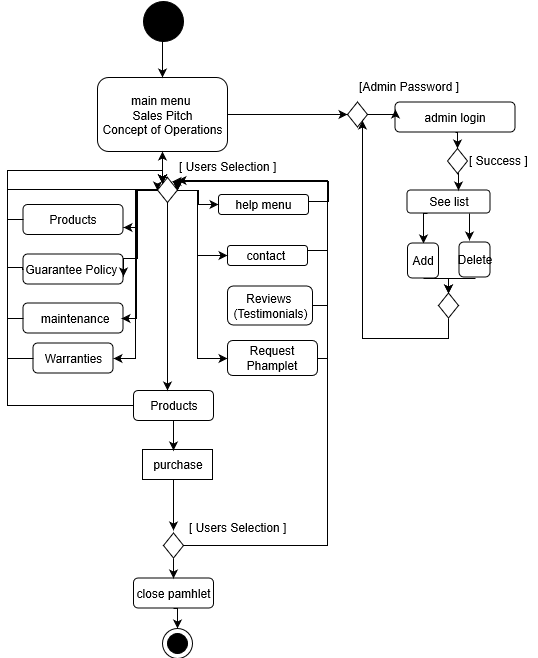

The diagram above was exported from draw.io. Its source (the exported page's mxGraphModel, read from the mxfile embedded in the PNG):
<mxGraphModel grid="1" shadow="0" math="0" pageHeight="1100" pageWidth="850" pageScale="1" page="1" fold="1" arrows="1" connect="1" tooltips="1" guides="1" gridSize="10" dy="815" dx="1095">
  <root>
    <mxCell id="0" />
    <mxCell id="1" parent="0" />
    <mxCell id="biiDCwzfy7UuCBSSAxUl-15" parent="1" target="xDFh9PjWCIjJ2Q53S59D-58" source="xDFh9PjWCIjJ2Q53S59D-2" edge="1" style="edgeStyle=orthogonalEdgeStyle;rounded=0;orthogonalLoop=1;jettySize=auto;html=1;exitX=0.5;exitY=1;exitDx=0;exitDy=0;entryX=0.5;entryY=0;entryDx=0;entryDy=0;">
      <mxGeometry as="geometry" relative="1" />
    </mxCell>
    <mxCell id="xDFh9PjWCIjJ2Q53S59D-2" value="" parent="1" style="ellipse;whiteSpace=wrap;html=1;aspect=fixed;gradientColor=none;fillColor=#000000;" vertex="1">
      <mxGeometry as="geometry" height="40" width="40" y="90.5" x="466" />
    </mxCell>
    <mxCell id="biiDCwzfy7UuCBSSAxUl-9" parent="1" target="xDFh9PjWCIjJ2Q53S59D-50" source="xDFh9PjWCIjJ2Q53S59D-4" edge="1" style="edgeStyle=orthogonalEdgeStyle;rounded=0;orthogonalLoop=1;jettySize=auto;html=1;exitX=0.5;exitY=1;exitDx=0;exitDy=0;entryX=0.5;entryY=0;entryDx=0;entryDy=0;">
      <mxGeometry as="geometry" relative="1" />
    </mxCell>
    <mxCell id="xDFh9PjWCIjJ2Q53S59D-4" value="admin login" parent="1" style="rounded=1;whiteSpace=wrap;html=1;fillColor=none;gradientColor=none;" vertex="1">
      <mxGeometry as="geometry" height="30" width="120" y="191.5" x="717.5" />
    </mxCell>
    <mxCell id="biiDCwzfy7UuCBSSAxUl-13" parent="1" target="xDFh9PjWCIjJ2Q53S59D-49" source="xDFh9PjWCIjJ2Q53S59D-6" edge="1" style="edgeStyle=orthogonalEdgeStyle;rounded=0;orthogonalLoop=1;jettySize=auto;html=1;exitX=0.25;exitY=1;exitDx=0;exitDy=0;entryX=0.5;entryY=0;entryDx=0;entryDy=0;">
      <mxGeometry as="geometry" relative="1" />
    </mxCell>
    <mxCell id="rR6PHY3KWBWoQ9DuDJ6W-20" parent="1" source="xDFh9PjWCIjJ2Q53S59D-6" edge="1" style="edgeStyle=orthogonalEdgeStyle;rounded=0;orthogonalLoop=1;jettySize=auto;html=1;exitX=0.75;exitY=1;exitDx=0;exitDy=0;">
      <mxGeometry as="geometry" relative="1">
        <mxPoint as="targetPoint" y="330" x="792" />
      </mxGeometry>
    </mxCell>
    <mxCell id="xDFh9PjWCIjJ2Q53S59D-6" value="See list" parent="1" style="rounded=1;whiteSpace=wrap;html=1;fillColor=none;gradientColor=none;" vertex="1">
      <mxGeometry as="geometry" height="23" width="83" y="279.5" x="729.5" />
    </mxCell>
    <mxCell id="biiDCwzfy7UuCBSSAxUl-32" parent="1" target="xDFh9PjWCIjJ2Q53S59D-4" source="xDFh9PjWCIjJ2Q53S59D-9" edge="1" style="edgeStyle=orthogonalEdgeStyle;rounded=0;orthogonalLoop=1;jettySize=auto;html=1;exitX=1;exitY=0.5;exitDx=0;exitDy=0;entryX=0;entryY=0.25;entryDx=0;entryDy=0;">
      <mxGeometry as="geometry" relative="1" />
    </mxCell>
    <mxCell id="xDFh9PjWCIjJ2Q53S59D-9" value="" parent="1" style="rhombus;whiteSpace=wrap;html=1;fillColor=none;gradientColor=none;" vertex="1">
      <mxGeometry as="geometry" height="25" width="20" y="191.5" x="670" />
    </mxCell>
    <mxCell id="xDFh9PjWCIjJ2Q53S59D-70" parent="1" target="xDFh9PjWCIjJ2Q53S59D-67" source="xDFh9PjWCIjJ2Q53S59D-49" edge="1" style="edgeStyle=orthogonalEdgeStyle;rounded=0;html=1;exitX=0.5;exitY=1;exitDx=0;exitDy=0;entryX=0.5;entryY=0;entryDx=0;entryDy=0;jettySize=auto;orthogonalLoop=1;">
      <mxGeometry as="geometry" relative="1" />
    </mxCell>
    <mxCell id="xDFh9PjWCIjJ2Q53S59D-49" value="&lt;span&gt;Add&lt;/span&gt;" parent="1" style="rounded=1;whiteSpace=wrap;html=1;" vertex="1">
      <mxGeometry as="geometry" height="35" width="31" y="332.5" x="730" />
    </mxCell>
    <mxCell id="biiDCwzfy7UuCBSSAxUl-11" parent="1" target="xDFh9PjWCIjJ2Q53S59D-6" source="xDFh9PjWCIjJ2Q53S59D-50" edge="1" style="edgeStyle=orthogonalEdgeStyle;rounded=0;orthogonalLoop=1;jettySize=auto;html=1;exitX=0.5;exitY=1;exitDx=0;exitDy=0;entryX=0.622;entryY=0.008;entryDx=0;entryDy=0;entryPerimeter=0;">
      <mxGeometry as="geometry" relative="1" />
    </mxCell>
    <mxCell id="xDFh9PjWCIjJ2Q53S59D-50" value="" parent="1" style="rhombus;whiteSpace=wrap;html=1;fillColor=none;gradientColor=none;" vertex="1">
      <mxGeometry as="geometry" height="25" width="20" y="238" x="770" />
    </mxCell>
    <mxCell id="xDFh9PjWCIjJ2Q53S59D-71" parent="1" target="xDFh9PjWCIjJ2Q53S59D-67" edge="1" style="edgeStyle=orthogonalEdgeStyle;rounded=0;html=1;exitX=0.5;exitY=1;exitDx=0;exitDy=0;entryX=0.5;entryY=0;entryDx=0;entryDy=0;jettySize=auto;orthogonalLoop=1;">
      <mxGeometry as="geometry" relative="1">
        <mxPoint as="sourcePoint" y="368" x="798" />
      </mxGeometry>
    </mxCell>
    <mxCell id="biiDCwzfy7UuCBSSAxUl-31" parent="1" target="xDFh9PjWCIjJ2Q53S59D-9" source="xDFh9PjWCIjJ2Q53S59D-58" edge="1" style="edgeStyle=orthogonalEdgeStyle;rounded=0;orthogonalLoop=1;jettySize=auto;html=1;exitX=1;exitY=0.5;exitDx=0;exitDy=0;entryX=0;entryY=0.5;entryDx=0;entryDy=0;">
      <mxGeometry as="geometry" relative="1" />
    </mxCell>
    <mxCell id="xDFh9PjWCIjJ2Q53S59D-58" value="main menu&amp;nbsp;&lt;br&gt;Sales Pitch&lt;br&gt;Concept of Operations&lt;br&gt;" parent="1" style="rounded=1;whiteSpace=wrap;html=1;fillColor=none;gradientColor=none;" vertex="1">
      <mxGeometry as="geometry" height="74" width="130" y="167" x="420" />
    </mxCell>
    <mxCell id="biiDCwzfy7UuCBSSAxUl-33" parent="1" target="xDFh9PjWCIjJ2Q53S59D-9" source="xDFh9PjWCIjJ2Q53S59D-67" edge="1" style="edgeStyle=orthogonalEdgeStyle;rounded=0;orthogonalLoop=1;jettySize=auto;html=1;exitX=0.5;exitY=1;exitDx=0;exitDy=0;entryX=1;entryY=1;entryDx=0;entryDy=0;">
      <mxGeometry as="geometry" relative="1" />
    </mxCell>
    <mxCell id="xDFh9PjWCIjJ2Q53S59D-67" value="" parent="1" style="rhombus;whiteSpace=wrap;html=1;fillColor=none;gradientColor=none;" vertex="1">
      <mxGeometry as="geometry" height="25" width="20" y="382.5" x="761" />
    </mxCell>
    <mxCell id="biiDCwzfy7UuCBSSAxUl-37" parent="1" target="xDFh9PjWCIjJ2Q53S59D-58" source="xDFh9PjWCIjJ2Q53S59D-76" edge="1" style="edgeStyle=orthogonalEdgeStyle;rounded=0;orthogonalLoop=1;jettySize=auto;html=1;exitX=0.5;exitY=0;exitDx=0;exitDy=0;entryX=0.5;entryY=1;entryDx=0;entryDy=0;">
      <mxGeometry as="geometry" relative="1" />
    </mxCell>
    <mxCell id="biiDCwzfy7UuCBSSAxUl-45" parent="1" target="xDFh9PjWCIjJ2Q53S59D-80" source="xDFh9PjWCIjJ2Q53S59D-76" edge="1" style="edgeStyle=orthogonalEdgeStyle;rounded=0;orthogonalLoop=1;jettySize=auto;html=1;exitX=1;exitY=0.5;exitDx=0;exitDy=0;entryX=0;entryY=0.5;entryDx=0;entryDy=0;">
      <mxGeometry as="geometry" relative="1" />
    </mxCell>
    <mxCell id="biiDCwzfy7UuCBSSAxUl-46" parent="1" target="xDFh9PjWCIjJ2Q53S59D-84" source="xDFh9PjWCIjJ2Q53S59D-76" edge="1" style="edgeStyle=orthogonalEdgeStyle;rounded=0;orthogonalLoop=1;jettySize=auto;html=1;exitX=1;exitY=0.5;exitDx=0;exitDy=0;entryX=0;entryY=0.5;entryDx=0;entryDy=0;">
      <mxGeometry as="geometry" relative="1">
        <Array as="points">
          <mxPoint y="280" x="520" />
          <mxPoint y="345" x="520" />
        </Array>
      </mxGeometry>
    </mxCell>
    <mxCell id="biiDCwzfy7UuCBSSAxUl-59" parent="1" target="biiDCwzfy7UuCBSSAxUl-43" source="xDFh9PjWCIjJ2Q53S59D-76" edge="1" style="edgeStyle=orthogonalEdgeStyle;rounded=0;orthogonalLoop=1;jettySize=auto;html=1;exitX=1;exitY=0.5;exitDx=0;exitDy=0;entryX=0;entryY=0.5;entryDx=0;entryDy=0;">
      <mxGeometry as="geometry" relative="1">
        <Array as="points">
          <mxPoint y="280" x="520" />
          <mxPoint y="448" x="520" />
        </Array>
      </mxGeometry>
    </mxCell>
    <mxCell id="biiDCwzfy7UuCBSSAxUl-60" parent="1" target="biiDCwzfy7UuCBSSAxUl-20" source="xDFh9PjWCIjJ2Q53S59D-76" edge="1" style="edgeStyle=orthogonalEdgeStyle;rounded=0;orthogonalLoop=1;jettySize=auto;html=1;exitX=0;exitY=0.5;exitDx=0;exitDy=0;entryX=1;entryY=0.75;entryDx=0;entryDy=0;">
      <mxGeometry as="geometry" relative="1">
        <Array as="points">
          <mxPoint y="280" x="460" />
          <mxPoint y="317" x="460" />
        </Array>
      </mxGeometry>
    </mxCell>
    <mxCell id="biiDCwzfy7UuCBSSAxUl-61" parent="1" target="biiDCwzfy7UuCBSSAxUl-35" source="xDFh9PjWCIjJ2Q53S59D-76" edge="1" style="edgeStyle=orthogonalEdgeStyle;rounded=0;orthogonalLoop=1;jettySize=auto;html=1;exitX=0;exitY=0.5;exitDx=0;exitDy=0;entryX=1;entryY=0.75;entryDx=0;entryDy=0;">
      <mxGeometry as="geometry" relative="1">
        <Array as="points">
          <mxPoint y="280" x="460" />
          <mxPoint y="348" x="460" />
        </Array>
      </mxGeometry>
    </mxCell>
    <mxCell id="biiDCwzfy7UuCBSSAxUl-62" parent="1" edge="1" style="edgeStyle=orthogonalEdgeStyle;rounded=0;orthogonalLoop=1;jettySize=auto;html=1;exitX=0;exitY=0.5;exitDx=0;exitDy=0;entryX=1;entryY=0.5;entryDx=0;entryDy=0;">
      <mxGeometry as="geometry" relative="1">
        <Array as="points">
          <mxPoint y="280" x="459" />
          <mxPoint y="408" x="459" />
        </Array>
        <mxPoint as="sourcePoint" y="279.33333333333337" x="479.3333333333335" />
        <mxPoint as="targetPoint" y="407.66666666666674" x="444.3333333333335" />
      </mxGeometry>
    </mxCell>
    <mxCell id="biiDCwzfy7UuCBSSAxUl-66" parent="1" source="xDFh9PjWCIjJ2Q53S59D-76" edge="1" style="edgeStyle=orthogonalEdgeStyle;rounded=0;orthogonalLoop=1;jettySize=auto;html=1;exitX=0.5;exitY=1;exitDx=0;exitDy=0;">
      <mxGeometry as="geometry" relative="1">
        <mxPoint as="targetPoint" y="480" x="490" />
      </mxGeometry>
    </mxCell>
    <mxCell id="rR6PHY3KWBWoQ9DuDJ6W-11" parent="1" target="bHE6CkYrp9xX7naPfB7B-2" source="xDFh9PjWCIjJ2Q53S59D-76" edge="1" style="edgeStyle=orthogonalEdgeStyle;rounded=0;orthogonalLoop=1;jettySize=auto;html=1;exitX=0;exitY=0.5;exitDx=0;exitDy=0;entryX=1;entryY=0.5;entryDx=0;entryDy=0;">
      <mxGeometry as="geometry" relative="1" />
    </mxCell>
    <mxCell id="xDFh9PjWCIjJ2Q53S59D-76" value="" parent="1" style="rhombus;whiteSpace=wrap;html=1;fillColor=none;gradientColor=none;" vertex="1">
      <mxGeometry as="geometry" height="25" width="20" y="267" x="480" />
    </mxCell>
    <mxCell id="biiDCwzfy7UuCBSSAxUl-49" parent="1" edge="1" style="edgeStyle=orthogonalEdgeStyle;rounded=0;orthogonalLoop=1;jettySize=auto;html=1;exitX=1;exitY=0.5;exitDx=0;exitDy=0;entryX=1;entryY=0;entryDx=0;entryDy=0;">
      <mxGeometry as="geometry" relative="1">
        <Array as="points">
          <mxPoint y="291" x="651" />
          <mxPoint y="271" x="651" />
        </Array>
        <mxPoint as="sourcePoint" y="291.33333333333337" x="631.1666666666667" />
        <mxPoint as="targetPoint" y="270.5" x="495.3333333333335" />
      </mxGeometry>
    </mxCell>
    <mxCell id="xDFh9PjWCIjJ2Q53S59D-80" value="help menu" parent="1" style="rounded=1;whiteSpace=wrap;html=1;fillColor=none;gradientColor=none;" vertex="1">
      <mxGeometry as="geometry" height="20" width="90" y="284" x="541" />
    </mxCell>
    <mxCell id="biiDCwzfy7UuCBSSAxUl-50" parent="1" target="xDFh9PjWCIjJ2Q53S59D-76" source="xDFh9PjWCIjJ2Q53S59D-84" edge="1" style="edgeStyle=orthogonalEdgeStyle;rounded=0;orthogonalLoop=1;jettySize=auto;html=1;exitX=1;exitY=0.25;exitDx=0;exitDy=0;entryX=1;entryY=0.5;entryDx=0;entryDy=0;">
      <mxGeometry as="geometry" relative="1">
        <Array as="points">
          <mxPoint y="340" x="650" />
          <mxPoint y="270" x="650" />
          <mxPoint y="270" x="500" />
        </Array>
      </mxGeometry>
    </mxCell>
    <mxCell id="xDFh9PjWCIjJ2Q53S59D-84" value="contact&amp;nbsp;" parent="1" style="rounded=1;whiteSpace=wrap;html=1;fillColor=none;gradientColor=none;" vertex="1">
      <mxGeometry as="geometry" height="20" width="80" y="335" x="550" />
    </mxCell>
    <mxCell id="rR6PHY3KWBWoQ9DuDJ6W-13" parent="1" source="biiDCwzfy7UuCBSSAxUl-43" edge="1" style="edgeStyle=orthogonalEdgeStyle;rounded=0;orthogonalLoop=1;jettySize=auto;html=1;exitX=1;exitY=0.5;exitDx=0;exitDy=0;">
      <mxGeometry as="geometry" relative="1">
        <mxPoint as="targetPoint" y="280" x="500" />
        <Array as="points">
          <mxPoint y="448" x="650" />
          <mxPoint y="270" x="650" />
          <mxPoint y="270" x="500" />
        </Array>
      </mxGeometry>
    </mxCell>
    <mxCell id="biiDCwzfy7UuCBSSAxUl-43" value="Request Phamplet&lt;br&gt;" parent="1" style="rounded=1;whiteSpace=wrap;html=1;fillColor=none;gradientColor=none;" vertex="1">
      <mxGeometry as="geometry" height="35" width="90" y="430" x="550" />
    </mxCell>
    <mxCell id="biiDCwzfy7UuCBSSAxUl-65" parent="1" target="xDFh9PjWCIjJ2Q53S59D-76" source="xDFh9PjWCIjJ2Q53S59D-110" edge="1" style="edgeStyle=orthogonalEdgeStyle;rounded=0;orthogonalLoop=1;jettySize=auto;html=1;exitX=0;exitY=0.5;exitDx=0;exitDy=0;entryX=0;entryY=0;entryDx=0;entryDy=0;">
      <mxGeometry as="geometry" relative="1">
        <Array as="points">
          <mxPoint y="408" x="330" />
          <mxPoint y="260" x="330" />
          <mxPoint y="260" x="485" />
        </Array>
      </mxGeometry>
    </mxCell>
    <mxCell id="xDFh9PjWCIjJ2Q53S59D-110" value="&amp;nbsp;maintenance" parent="1" style="rounded=1;whiteSpace=wrap;html=1;fillColor=none;gradientColor=none;" vertex="1">
      <mxGeometry as="geometry" height="30" width="100" y="392.5" x="345.5" />
    </mxCell>
    <mxCell id="biiDCwzfy7UuCBSSAxUl-58" parent="1" target="xDFh9PjWCIjJ2Q53S59D-76" source="xDFh9PjWCIjJ2Q53S59D-111" edge="1" style="edgeStyle=orthogonalEdgeStyle;rounded=0;orthogonalLoop=1;jettySize=auto;html=1;exitX=1;exitY=0.5;exitDx=0;exitDy=0;entryX=1;entryY=0.5;entryDx=0;entryDy=0;">
      <mxGeometry as="geometry" relative="1">
        <Array as="points">
          <mxPoint y="395" x="650" />
          <mxPoint y="270" x="650" />
          <mxPoint y="270" x="500" />
        </Array>
      </mxGeometry>
    </mxCell>
    <mxCell id="xDFh9PjWCIjJ2Q53S59D-111" value="Reviews&amp;nbsp;&lt;br&gt;(Testimonials)&lt;br&gt;" parent="1" style="rounded=1;whiteSpace=wrap;html=1;fillColor=none;gradientColor=none;" vertex="1">
      <mxGeometry as="geometry" height="39" width="85" y="375.5" x="550" />
    </mxCell>
    <mxCell id="ouA7tepYuMFBT7rRTNJO-3" parent="1" source="xDFh9PjWCIjJ2Q53S59D-113" edge="1" style="edgeStyle=orthogonalEdgeStyle;rounded=0;orthogonalLoop=1;jettySize=auto;html=1;exitX=0.5;exitY=1;exitDx=0;exitDy=0;">
      <mxGeometry as="geometry" relative="1">
        <mxPoint as="targetPoint" y="540" x="496" />
      </mxGeometry>
    </mxCell>
    <mxCell id="ouA7tepYuMFBT7rRTNJO-8" parent="1" target="xDFh9PjWCIjJ2Q53S59D-76" source="xDFh9PjWCIjJ2Q53S59D-113" edge="1" style="edgeStyle=orthogonalEdgeStyle;rounded=0;orthogonalLoop=1;jettySize=auto;html=1;exitX=0;exitY=0.5;exitDx=0;exitDy=0;entryX=0;entryY=0;entryDx=0;entryDy=0;">
      <mxGeometry as="geometry" relative="1">
        <Array as="points">
          <mxPoint y="495" x="330" />
          <mxPoint y="260" x="330" />
          <mxPoint y="260" x="485" />
        </Array>
      </mxGeometry>
    </mxCell>
    <mxCell id="xDFh9PjWCIjJ2Q53S59D-113" value="Products&lt;br&gt;" parent="1" style="rounded=1;whiteSpace=wrap;html=1;fillColor=none;gradientColor=none;" vertex="1">
      <mxGeometry as="geometry" height="30" width="80" y="480" x="456" />
    </mxCell>
    <mxCell id="ouA7tepYuMFBT7rRTNJO-5" parent="1" source="xDFh9PjWCIjJ2Q53S59D-114" edge="1" style="edgeStyle=orthogonalEdgeStyle;rounded=0;orthogonalLoop=1;jettySize=auto;html=1;exitX=0.5;exitY=1;exitDx=0;exitDy=0;entryX=0.5;entryY=0;entryDx=0;entryDy=0;">
      <mxGeometry as="geometry" relative="1">
        <Array as="points">
          <mxPoint y="569" x="496" />
        </Array>
        <mxPoint as="targetPoint" y="620" x="496" />
      </mxGeometry>
    </mxCell>
    <mxCell id="xDFh9PjWCIjJ2Q53S59D-114" value="purchase" parent="1" style="rounded=0;whiteSpace=wrap;html=1;fillColor=none;gradientColor=none;" vertex="1">
      <mxGeometry as="geometry" height="30" width="70" y="539" x="465" />
    </mxCell>
    <mxCell id="rR6PHY3KWBWoQ9DuDJ6W-8" parent="1" target="bHE6CkYrp9xX7naPfB7B-5" source="xDFh9PjWCIjJ2Q53S59D-141" edge="1" style="edgeStyle=orthogonalEdgeStyle;rounded=0;orthogonalLoop=1;jettySize=auto;html=1;exitX=0.5;exitY=1;exitDx=0;exitDy=0;entryX=0.5;entryY=0;entryDx=0;entryDy=0;">
      <mxGeometry as="geometry" relative="1" />
    </mxCell>
    <mxCell id="xDFh9PjWCIjJ2Q53S59D-141" value="close pamhlet" parent="1" style="rounded=1;whiteSpace=wrap;html=1;fillColor=none;gradientColor=none;" vertex="1">
      <mxGeometry as="geometry" height="30" width="80" y="667.5" x="456" />
    </mxCell>
    <mxCell id="rR6PHY3KWBWoQ9DuDJ6W-7" parent="1" target="xDFh9PjWCIjJ2Q53S59D-141" source="xDFh9PjWCIjJ2Q53S59D-142" edge="1" style="edgeStyle=orthogonalEdgeStyle;rounded=0;orthogonalLoop=1;jettySize=auto;html=1;exitX=0.5;exitY=1;exitDx=0;exitDy=0;entryX=0.5;entryY=0;entryDx=0;entryDy=0;">
      <mxGeometry as="geometry" relative="1" />
    </mxCell>
    <mxCell id="rR6PHY3KWBWoQ9DuDJ6W-12" parent="1" source="xDFh9PjWCIjJ2Q53S59D-142" edge="1" style="edgeStyle=orthogonalEdgeStyle;rounded=0;orthogonalLoop=1;jettySize=auto;html=1;exitX=1;exitY=0.5;exitDx=0;exitDy=0;">
      <mxGeometry as="geometry" relative="1">
        <mxPoint as="targetPoint" y="270" x="500" />
        <Array as="points">
          <mxPoint y="635" x="650" />
          <mxPoint y="270" x="650" />
        </Array>
      </mxGeometry>
    </mxCell>
    <mxCell id="xDFh9PjWCIjJ2Q53S59D-142" value="" parent="1" style="rhombus;whiteSpace=wrap;html=1;fillColor=none;gradientColor=none;" vertex="1">
      <mxGeometry as="geometry" height="25" width="20" y="622.5" x="486" />
    </mxCell>
    <mxCell id="biiDCwzfy7UuCBSSAxUl-63" parent="1" target="xDFh9PjWCIjJ2Q53S59D-76" source="biiDCwzfy7UuCBSSAxUl-20" edge="1" style="edgeStyle=orthogonalEdgeStyle;rounded=0;orthogonalLoop=1;jettySize=auto;html=1;exitX=0;exitY=0.5;exitDx=0;exitDy=0;entryX=0;entryY=0;entryDx=0;entryDy=0;">
      <mxGeometry as="geometry" relative="1">
        <mxPoint as="targetPoint" y="260" x="480" />
        <Array as="points">
          <mxPoint y="309" x="330" />
          <mxPoint y="260" x="330" />
          <mxPoint y="260" x="485" />
        </Array>
      </mxGeometry>
    </mxCell>
    <mxCell id="biiDCwzfy7UuCBSSAxUl-20" value="Products&lt;br&gt;" parent="1" style="rounded=1;whiteSpace=wrap;html=1;fillColor=none;gradientColor=none;" vertex="1">
      <mxGeometry as="geometry" height="30" width="100" y="294" x="345.5" />
    </mxCell>
    <mxCell id="biiDCwzfy7UuCBSSAxUl-64" parent="1" target="xDFh9PjWCIjJ2Q53S59D-76" source="biiDCwzfy7UuCBSSAxUl-35" edge="1" style="edgeStyle=orthogonalEdgeStyle;rounded=0;orthogonalLoop=1;jettySize=auto;html=1;exitX=0;exitY=0.5;exitDx=0;exitDy=0;entryX=0;entryY=0;entryDx=0;entryDy=0;">
      <mxGeometry as="geometry" relative="1">
        <Array as="points">
          <mxPoint y="357" x="345" />
          <mxPoint y="357" x="330" />
          <mxPoint y="260" x="330" />
          <mxPoint y="260" x="485" />
        </Array>
      </mxGeometry>
    </mxCell>
    <mxCell id="biiDCwzfy7UuCBSSAxUl-35" value="Guarantee Policy&amp;nbsp;&lt;br&gt;" parent="1" style="rounded=1;whiteSpace=wrap;html=1;fillColor=none;gradientColor=none;" vertex="1">
      <mxGeometry as="geometry" height="30" width="100" y="343.5" x="345.5" />
    </mxCell>
    <mxCell id="rR6PHY3KWBWoQ9DuDJ6W-9" parent="1" target="xDFh9PjWCIjJ2Q53S59D-76" source="bHE6CkYrp9xX7naPfB7B-2" edge="1" style="edgeStyle=orthogonalEdgeStyle;rounded=0;orthogonalLoop=1;jettySize=auto;html=1;exitX=0;exitY=0.5;exitDx=0;exitDy=0;entryX=0;entryY=0.5;entryDx=0;entryDy=0;">
      <mxGeometry as="geometry" relative="1">
        <Array as="points">
          <mxPoint y="448" x="330" />
          <mxPoint y="279" x="330" />
        </Array>
      </mxGeometry>
    </mxCell>
    <mxCell id="bHE6CkYrp9xX7naPfB7B-2" value="Warranties&lt;br&gt;" parent="1" style="rounded=1;whiteSpace=wrap;html=1;fillColor=none;gradientColor=none;" vertex="1">
      <mxGeometry as="geometry" height="30" width="80" y="432.5" x="355.5" />
    </mxCell>
    <mxCell id="bHE6CkYrp9xX7naPfB7B-3" value="[ Users Selection ]&lt;br&gt;" parent="1" style="text;html=1;resizable=0;points=[];autosize=1;align=left;verticalAlign=top;spacingTop=-4;" vertex="1">
      <mxGeometry as="geometry" height="20" width="110" y="247" x="500" />
    </mxCell>
    <mxCell id="bHE6CkYrp9xX7naPfB7B-5" value="" parent="1" style="ellipse;whiteSpace=wrap;html=1;aspect=fixed;fillColor=#FFFFFF;" vertex="1">
      <mxGeometry as="geometry" height="30" width="30" y="717.5" x="484.5" />
    </mxCell>
    <mxCell id="bHE6CkYrp9xX7naPfB7B-6" value="" parent="1" style="ellipse;whiteSpace=wrap;html=1;aspect=fixed;fillColor=#000000;" vertex="1">
      <mxGeometry as="geometry" height="20" width="20" y="722.5" x="489.5" />
    </mxCell>
    <mxCell id="rR6PHY3KWBWoQ9DuDJ6W-14" value="[ Users Selection ]&lt;br&gt;" parent="1" style="text;html=1;resizable=0;points=[];autosize=1;align=left;verticalAlign=top;spacingTop=-4;" vertex="1">
      <mxGeometry as="geometry" height="20" width="110" y="608" x="510" />
    </mxCell>
    <mxCell id="rR6PHY3KWBWoQ9DuDJ6W-15" value="[Admin Password ]&lt;br&gt;" parent="1" style="text;html=1;resizable=0;points=[];autosize=1;align=left;verticalAlign=top;spacingTop=-4;" vertex="1">
      <mxGeometry as="geometry" height="20" width="120" y="167" x="680" />
    </mxCell>
    <mxCell id="rR6PHY3KWBWoQ9DuDJ6W-16" value="[ Success ]&lt;br&gt;" parent="1" style="text;html=1;resizable=0;points=[];autosize=1;align=left;verticalAlign=top;spacingTop=-4;rotation=0;" vertex="1">
      <mxGeometry as="geometry" height="20" width="70" y="240.5" x="790" />
    </mxCell>
    <mxCell id="rR6PHY3KWBWoQ9DuDJ6W-18" value="Delete" parent="1" style="rounded=1;whiteSpace=wrap;html=1;" vertex="1">
      <mxGeometry as="geometry" height="35" width="31" y="331.5" x="781.5" />
    </mxCell>
  </root>
</mxGraphModel>